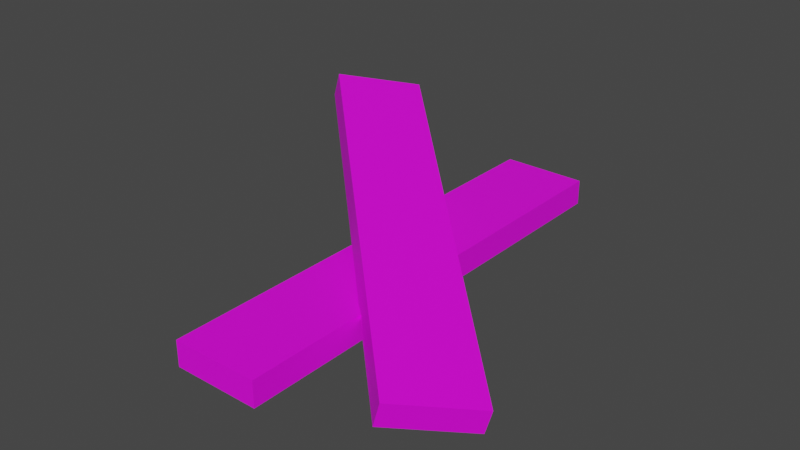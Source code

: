 # Source: timber.blend  (saved by Blender 2.93.20; exported with 4.5.12 LTS)
import bpy
from mathutils import Matrix  # noqa: F401  (used for matrix-valued properties, if any)

bpy.ops.wm.read_factory_settings(use_empty=True)
scene = bpy.context.scene
scene.name = 'Scene'

# ---- collections
col_collection = bpy.data.collections.new('Collection'); scene.collection.children.link(col_collection)

# ---- images (referenced by path relative to the original .blend; pixels are not part of the script)
import os
ASSET_DIR = os.environ.get("B2B_ASSET_DIR", "")  # directory of the original .blend (textures are referenced by path, not embedded)
HERE = os.path.dirname(os.path.abspath(__file__))  # packed textures are extracted next to this script under _unpacked/

def load_image(name, relpath, width, height, colorspace="sRGB"):
    """Load a texture the original file referenced (path relative to the .blend, or extracted next to this script)."""
    p = next((c for c in (os.path.join(HERE, relpath), os.path.join(ASSET_DIR, relpath)) if relpath and os.path.exists(c)), "")
    if p:
        img = bpy.data.images.load(p, check_existing=True)
        img.name = name
    else:  # same state as the original file: an image datablock whose file is absent (Cycles renders it pink)
        img = bpy.data.images.new(name, width, height)
        img.source = "FILE"
        img.filepath = "//" + (relpath or name)
    img.colorspace_settings.name = colorspace
    return img
img_wood048_4k_color_jpg = load_image('Wood048_4K_Color.jpg', 'Wood048_4K_Color.jpg', 1024, 1024, 'sRGB')
img_wood048_4k_color_jpg_001 = load_image('Wood048_4K_Color.jpg.001', 'Wood048_4K_Color.jpg', 1024, 1024, 'sRGB')

# ---- materials (node trees are filled in below, after node groups)
mat_material_001 = bpy.data.materials.new('Material.001')
mat_material_001.use_transparent_shadow = False
mat_material_002 = bpy.data.materials.new('Material.002')
mat_material_002.use_transparent_shadow = False

# ---- material node trees
mat_material_001.use_nodes = True; mat_material_001.node_tree.nodes.clear()
_N = mat_material_001.node_tree.nodes; _L = mat_material_001.node_tree.links
n0 = _N.new('ShaderNodeBsdfPrincipled'); n0.name = 'Principled BSDF'; n0.location = (10, 300)
n0.distribution = 'GGX'
n0.subsurface_method = 'BURLEY'
n0.inputs[3].default_value = 1.45
n0.inputs[27].default_value = (0.0, 0.0, 0.0, 1.0)
n0.inputs[28].default_value = 1.0
n1 = _N.new('ShaderNodeOutputMaterial'); n1.name = 'Material Output'; n1.location = (300, 300)
n2 = _N.new('ShaderNodeTexImage'); n2.name = 'Image Texture'; n2.location = (-280, 275)
n2.image = img_wood048_4k_color_jpg
_L.new(n0.outputs[0], n1.inputs[0])
_L.new(n2.outputs[0], n0.inputs[0])
n1.is_active_output = True
mat_material_002.use_nodes = True; mat_material_002.node_tree.nodes.clear()
_N = mat_material_002.node_tree.nodes; _L = mat_material_002.node_tree.links
n0 = _N.new('ShaderNodeBsdfPrincipled'); n0.name = 'Principled BSDF'; n0.location = (10, 300)
n0.distribution = 'GGX'
n0.subsurface_method = 'BURLEY'
n0.inputs[3].default_value = 1.45
n0.inputs[27].default_value = (0.0, 0.0, 0.0, 1.0)
n0.inputs[28].default_value = 1.0
n1 = _N.new('ShaderNodeOutputMaterial'); n1.name = 'Material Output'; n1.location = (300, 300)
n2 = _N.new('ShaderNodeTexImage'); n2.name = 'Image Texture'; n2.location = (-280, 275)
n2.image = img_wood048_4k_color_jpg_001
_L.new(n0.outputs[0], n1.inputs[0])
_L.new(n2.outputs[0], n0.inputs[0])
n1.is_active_output = True

# ---- world
world_world = bpy.data.worlds.new('World'); scene.world = world_world
world_world.use_nodes = True; world_world.node_tree.nodes.clear()
_N = world_world.node_tree.nodes; _L = world_world.node_tree.links
n0 = _N.new('ShaderNodeOutputWorld'); n0.name = 'World Output'; n0.location = (300, 300)
n1 = _N.new('ShaderNodeBackground'); n1.name = 'Background'; n1.location = (10, 300)
n1.inputs[0].default_value = (0.05088, 0.05088, 0.05088, 1.0)
_L.new(n1.outputs[0], n0.inputs[0])
n0.is_active_output = True
world_world.color = (0.05088, 0.05088, 0.05088)
world_world.use_sun_shadow = False
world_world.sun_shadow_jitter_overblur = 0.0

# ---- meshes
me_cube_001 = bpy.data.meshes.new('Cube.001')
me_cube_001.from_pydata([(-1.0, -1.0, -1.0), (-1.0, -1.0, 1.0), (-1.0, 1.0, -1.0), (-1.0, 1.0, 1.0), (1.0, -1.0, -1.0), (1.0, -1.0, 1.0), (1.0, 1.0, -1.0), (1.0, 1.0, 1.0)], [], [(0, 1, 3, 2), (2, 3, 7, 6), (6, 7, 5, 4), (4, 5, 1, 0), (2, 6, 4, 0), (7, 3, 1, 5)])
_uv = me_cube_001.uv_layers.new(name='UVMap')
_uv.uv.foreach_set('vector', [1.0, 0.5818, 1.0, 0.7385, 0.0, 0.7385, 8.941e-08, 0.5818, 0.375, 0.25, 0.625, 0.25, 0.625, 0.5, 0.375, 0.5, 0.0, 0.5526, 8.941e-08, 0.4474, 1.0, 0.4474, 1.0, 0.5526, 0.375, 0.75, 0.625, 0.75, 0.625, 1.0, 0.375, 1.0, -0.5245, 0.7297, -0.5235, 0.27, 0.4995, 0.2697, 0.4985, 0.7294, 1.523, 0.2695, 1.522, 0.7292, 0.4989, 0.7294, 0.4999, 0.2697])
me_cube_001.materials.append(mat_material_001)
me_cube_001.use_remesh_fix_poles = True
me_cube_001.use_remesh_preserve_attributes = False
me_cube_001.update()
me_cube_002 = bpy.data.meshes.new('Cube.002')
me_cube_002.from_pydata([(-1.0, -1.0, -1.0), (-1.0, -1.0, 1.0), (-1.0, 1.0, -1.0), (-1.0, 1.0, 1.0), (1.0, -1.0, -1.0), (1.0, -1.0, 1.0), (1.0, 1.0, -1.0), (1.0, 1.0, 1.0)], [], [(0, 1, 3, 2), (2, 3, 7, 6), (6, 7, 5, 4), (4, 5, 1, 0), (2, 6, 4, 0), (7, 3, 1, 5)])
_uv = me_cube_002.uv_layers.new(name='UVMap')
_uv.uv.foreach_set('vector', [1.0, 0.5818, 1.0, 0.7385, 0.0, 0.7385, 8.941e-08, 0.5818, 0.375, 0.25, 0.625, 0.25, 0.625, 0.5, 0.375, 0.5, 0.0, 0.5526, 8.941e-08, 0.4474, 1.0, 0.4474, 1.0, 0.5526, 0.375, 0.75, 0.625, 0.75, 0.625, 1.0, 0.375, 1.0, -0.5245, 0.7297, -0.5235, 0.27, 0.4995, 0.2697, 0.4985, 0.7294, 1.523, 0.2695, 1.522, 0.7292, 0.4989, 0.7294, 0.4999, 0.2697])
me_cube_002.materials.append(mat_material_002)
me_cube_002.use_remesh_fix_poles = True
me_cube_002.use_remesh_preserve_attributes = False
me_cube_002.update()

# ---- objects
ob_cube = bpy.data.objects.new('Cube', me_cube_001)
ob_cube_001 = bpy.data.objects.new('Cube.001', me_cube_002)

# ---- transforms, parenting, visibility, modifiers, constraints
ob_cube.location = (0.0, 0.0, 0.0)
ob_cube.scale = (0.5421, 2.881, 0.1603)
ob_cube_001.location = (-0.06514, 0.0, 0.4575)
ob_cube_001.rotation_euler = (0.2087, 0.1897, 0.8435)
ob_cube_001.scale = (0.5421, 2.881, 0.1603)

# ---- collection membership
col_collection.objects.link(ob_cube)
col_collection.objects.link(ob_cube_001)

# ---- scene / render settings (as saved in the file)
scene.frame_start = 1; scene.frame_end = 250; scene.frame_set(0)
scene.render.engine = 'BLENDER_EEVEE_NEXT'
scene.cycles.use_denoising = False
scene.cycles.samples = 128
scene.cycles.sampling_pattern = 'TABULATED_SOBOL'
scene.cycles.use_adaptive_sampling = False
scene.cycles.use_light_tree = False
scene.view_settings.view_transform = 'Filmic'
bpy.context.view_layer.update()

# ---- added for rendering (the .blend has no active camera and no usable light): camera, sun
cam_auto = bpy.data.cameras.new('AutoCamera')
cam_auto.lens = 50.0
cam_auto.sensor_width = 36.0
cam_auto.clip_end = 1000.0
ob_auto_camera = bpy.data.objects.new('AutoCamera', cam_auto)
scene.collection.objects.link(ob_auto_camera)
ob_auto_camera.location = (7.07926, -8.57328, 6.17305)
ob_auto_camera.rotation_euler = (1.09748, -7.21219e-08, 0.694738)
scene.camera = ob_auto_camera
light_auto_sun = bpy.data.lights.new('AutoSun', 'SUN')
light_auto_sun.energy = 3.0
light_auto_sun.angle = 0.0523599
ob_auto_sun = bpy.data.objects.new('AutoSun', light_auto_sun)
scene.collection.objects.link(ob_auto_sun)
ob_auto_sun.rotation_euler = (0.872665, 0.174533, 0.523599)
bpy.context.view_layer.update()
